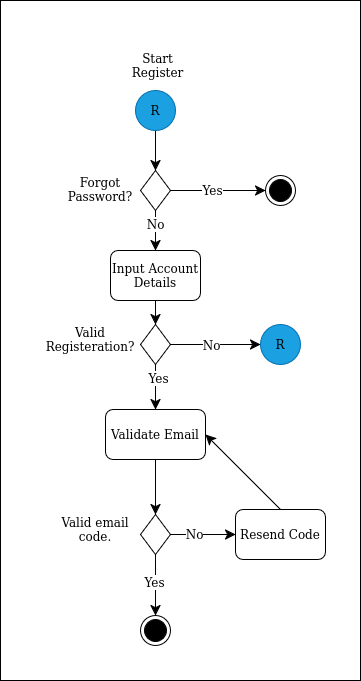

The diagram above was exported from draw.io. Its source (the exported page's mxGraphModel, read from the mxfile embedded in the PNG):
<mxGraphModel dx="816" dy="950" grid="1" gridSize="10" guides="1" tooltips="1" connect="1" arrows="1" fold="1" page="1" pageScale="1" pageWidth="4681" pageHeight="3300" math="0" shadow="0">
  <root>
    <mxCell id="0" />
    <mxCell id="1" parent="0" />
    <mxCell id="bQOHjfnGkmlY5GaeAhft-35" value="" style="rounded=0;whiteSpace=wrap;html=1;" vertex="1" parent="1">
      <mxGeometry y="80" width="360" height="680" as="geometry" />
    </mxCell>
    <mxCell id="bQOHjfnGkmlY5GaeAhft-1" style="edgeStyle=none;curved=1;rounded=0;orthogonalLoop=1;jettySize=auto;html=1;entryX=0.5;entryY=0;entryDx=0;entryDy=0;fontSize=12;startSize=8;endSize=8;" edge="1" parent="1" source="bQOHjfnGkmlY5GaeAhft-2" target="bQOHjfnGkmlY5GaeAhft-28">
      <mxGeometry relative="1" as="geometry" />
    </mxCell>
    <mxCell id="bQOHjfnGkmlY5GaeAhft-2" value="R" style="ellipse;whiteSpace=wrap;html=1;aspect=fixed;fillColor=#1ba1e2;strokeColor=#006EAF;direction=south;fontColor=#000000;" vertex="1" parent="1">
      <mxGeometry x="135" y="170" width="40" height="40" as="geometry" />
    </mxCell>
    <mxCell id="bQOHjfnGkmlY5GaeAhft-3" style="edgeStyle=none;curved=1;rounded=0;orthogonalLoop=1;jettySize=auto;html=1;entryX=0.5;entryY=0;entryDx=0;entryDy=0;fontSize=12;startSize=8;endSize=8;" edge="1" parent="1" source="bQOHjfnGkmlY5GaeAhft-4" target="bQOHjfnGkmlY5GaeAhft-9">
      <mxGeometry relative="1" as="geometry" />
    </mxCell>
    <mxCell id="bQOHjfnGkmlY5GaeAhft-4" value="Input Account Details" style="rounded=1;whiteSpace=wrap;html=1;" vertex="1" parent="1">
      <mxGeometry x="110" y="330" width="90" height="50" as="geometry" />
    </mxCell>
    <mxCell id="bQOHjfnGkmlY5GaeAhft-5" style="edgeStyle=none;curved=1;rounded=0;orthogonalLoop=1;jettySize=auto;html=1;exitX=1;exitY=0.5;exitDx=0;exitDy=0;fontSize=12;startSize=8;endSize=8;entryX=0.5;entryY=1;entryDx=0;entryDy=0;" edge="1" parent="1" source="bQOHjfnGkmlY5GaeAhft-9" target="bQOHjfnGkmlY5GaeAhft-11">
      <mxGeometry relative="1" as="geometry">
        <mxPoint x="210" y="424.05" as="targetPoint" />
      </mxGeometry>
    </mxCell>
    <mxCell id="bQOHjfnGkmlY5GaeAhft-6" value="No" style="edgeLabel;html=1;align=center;verticalAlign=middle;resizable=0;points=[];fontSize=12;" vertex="1" connectable="0" parent="bQOHjfnGkmlY5GaeAhft-5">
      <mxGeometry x="-0.5314" relative="1" as="geometry">
        <mxPoint x="19" as="offset" />
      </mxGeometry>
    </mxCell>
    <mxCell id="bQOHjfnGkmlY5GaeAhft-7" style="edgeStyle=none;curved=1;rounded=0;orthogonalLoop=1;jettySize=auto;html=1;exitX=0.5;exitY=1;exitDx=0;exitDy=0;entryX=0.5;entryY=0;entryDx=0;entryDy=0;fontSize=12;startSize=8;endSize=8;" edge="1" parent="1" source="bQOHjfnGkmlY5GaeAhft-9" target="bQOHjfnGkmlY5GaeAhft-13">
      <mxGeometry relative="1" as="geometry" />
    </mxCell>
    <mxCell id="bQOHjfnGkmlY5GaeAhft-8" value="Yes" style="edgeLabel;html=1;align=center;verticalAlign=middle;resizable=0;points=[];fontSize=12;" vertex="1" connectable="0" parent="bQOHjfnGkmlY5GaeAhft-7">
      <mxGeometry x="-0.4114" y="2" relative="1" as="geometry">
        <mxPoint as="offset" />
      </mxGeometry>
    </mxCell>
    <mxCell id="bQOHjfnGkmlY5GaeAhft-9" value="" style="rhombus;whiteSpace=wrap;html=1;" vertex="1" parent="1">
      <mxGeometry x="140" y="404.05" width="30" height="40" as="geometry" />
    </mxCell>
    <mxCell id="bQOHjfnGkmlY5GaeAhft-10" value="Valid Registeration?" style="text;html=1;align=center;verticalAlign=middle;whiteSpace=wrap;rounded=0;" vertex="1" parent="1">
      <mxGeometry x="60" y="404.05" width="60" height="30" as="geometry" />
    </mxCell>
    <mxCell id="bQOHjfnGkmlY5GaeAhft-11" value="R" style="ellipse;whiteSpace=wrap;html=1;aspect=fixed;fillColor=#1ba1e2;strokeColor=#006EAF;direction=south;fontColor=#000000;" vertex="1" parent="1">
      <mxGeometry x="260" y="404.05" width="40" height="40" as="geometry" />
    </mxCell>
    <mxCell id="bQOHjfnGkmlY5GaeAhft-12" style="edgeStyle=none;curved=1;rounded=0;orthogonalLoop=1;jettySize=auto;html=1;entryX=0.5;entryY=0;entryDx=0;entryDy=0;fontSize=12;startSize=8;endSize=8;" edge="1" parent="1" source="bQOHjfnGkmlY5GaeAhft-13" target="bQOHjfnGkmlY5GaeAhft-19">
      <mxGeometry relative="1" as="geometry" />
    </mxCell>
    <mxCell id="bQOHjfnGkmlY5GaeAhft-13" value="Validate Email" style="rounded=1;whiteSpace=wrap;html=1;" vertex="1" parent="1">
      <mxGeometry x="105" y="489.05" width="100" height="50" as="geometry" />
    </mxCell>
    <mxCell id="bQOHjfnGkmlY5GaeAhft-14" style="edgeStyle=none;curved=1;rounded=0;orthogonalLoop=1;jettySize=auto;html=1;exitX=0.5;exitY=1;exitDx=0;exitDy=0;fontSize=12;startSize=8;endSize=8;" edge="1" parent="1" source="bQOHjfnGkmlY5GaeAhft-13" target="bQOHjfnGkmlY5GaeAhft-13">
      <mxGeometry relative="1" as="geometry" />
    </mxCell>
    <mxCell id="bQOHjfnGkmlY5GaeAhft-15" style="edgeStyle=none;curved=1;rounded=0;orthogonalLoop=1;jettySize=auto;html=1;exitX=0.5;exitY=1;exitDx=0;exitDy=0;entryX=0.5;entryY=0;entryDx=0;entryDy=0;fontSize=12;startSize=8;endSize=8;" edge="1" parent="1" source="bQOHjfnGkmlY5GaeAhft-19" target="bQOHjfnGkmlY5GaeAhft-33">
      <mxGeometry relative="1" as="geometry">
        <mxPoint x="154.9999999999999" y="689.0500000000002" as="targetPoint" />
      </mxGeometry>
    </mxCell>
    <mxCell id="bQOHjfnGkmlY5GaeAhft-16" value="Yes" style="edgeLabel;html=1;align=center;verticalAlign=middle;resizable=0;points=[];fontSize=12;" vertex="1" connectable="0" parent="bQOHjfnGkmlY5GaeAhft-15">
      <mxGeometry x="-0.1013" y="-2" relative="1" as="geometry">
        <mxPoint as="offset" />
      </mxGeometry>
    </mxCell>
    <mxCell id="bQOHjfnGkmlY5GaeAhft-17" style="edgeStyle=none;curved=1;rounded=0;orthogonalLoop=1;jettySize=auto;html=1;exitX=1;exitY=0.5;exitDx=0;exitDy=0;entryX=0;entryY=0.5;entryDx=0;entryDy=0;fontSize=12;startSize=8;endSize=8;" edge="1" parent="1" source="bQOHjfnGkmlY5GaeAhft-19" target="bQOHjfnGkmlY5GaeAhft-23">
      <mxGeometry relative="1" as="geometry" />
    </mxCell>
    <mxCell id="bQOHjfnGkmlY5GaeAhft-18" value="No" style="edgeLabel;html=1;align=center;verticalAlign=middle;resizable=0;points=[];fontSize=12;" vertex="1" connectable="0" parent="bQOHjfnGkmlY5GaeAhft-17">
      <mxGeometry x="-0.298" y="1" relative="1" as="geometry">
        <mxPoint as="offset" />
      </mxGeometry>
    </mxCell>
    <mxCell id="bQOHjfnGkmlY5GaeAhft-19" value="" style="rhombus;whiteSpace=wrap;html=1;" vertex="1" parent="1">
      <mxGeometry x="140" y="594.0500000000001" width="30" height="40" as="geometry" />
    </mxCell>
    <mxCell id="bQOHjfnGkmlY5GaeAhft-20" value="Valid email code." style="text;html=1;align=center;verticalAlign=middle;whiteSpace=wrap;rounded=0;" vertex="1" parent="1">
      <mxGeometry x="60" y="594.0500000000001" width="70" height="30" as="geometry" />
    </mxCell>
    <mxCell id="bQOHjfnGkmlY5GaeAhft-21" style="edgeStyle=none;curved=1;rounded=0;orthogonalLoop=1;jettySize=auto;html=1;exitX=1;exitY=0.5;exitDx=0;exitDy=0;fontSize=12;startSize=8;endSize=8;" edge="1" parent="1">
      <mxGeometry relative="1" as="geometry">
        <mxPoint x="154.9999999999999" y="729.0500000000002" as="sourcePoint" />
        <mxPoint x="154.9999999999999" y="729.0500000000002" as="targetPoint" />
      </mxGeometry>
    </mxCell>
    <mxCell id="bQOHjfnGkmlY5GaeAhft-22" style="edgeStyle=none;curved=1;rounded=0;orthogonalLoop=1;jettySize=auto;html=1;exitX=0.5;exitY=0;exitDx=0;exitDy=0;entryX=1;entryY=0.5;entryDx=0;entryDy=0;fontSize=12;startSize=8;endSize=8;" edge="1" parent="1" source="bQOHjfnGkmlY5GaeAhft-23" target="bQOHjfnGkmlY5GaeAhft-13">
      <mxGeometry relative="1" as="geometry" />
    </mxCell>
    <mxCell id="bQOHjfnGkmlY5GaeAhft-23" value="Resend Code" style="rounded=1;whiteSpace=wrap;html=1;" vertex="1" parent="1">
      <mxGeometry x="235" y="589.0500000000001" width="90" height="50" as="geometry" />
    </mxCell>
    <mxCell id="bQOHjfnGkmlY5GaeAhft-24" style="edgeStyle=none;curved=1;rounded=0;orthogonalLoop=1;jettySize=auto;html=1;entryX=0.5;entryY=0;entryDx=0;entryDy=0;fontSize=12;startSize=8;endSize=8;" edge="1" parent="1" source="bQOHjfnGkmlY5GaeAhft-28" target="bQOHjfnGkmlY5GaeAhft-4">
      <mxGeometry relative="1" as="geometry" />
    </mxCell>
    <mxCell id="bQOHjfnGkmlY5GaeAhft-25" value="No" style="edgeLabel;html=1;align=center;verticalAlign=middle;resizable=0;points=[];fontSize=12;" vertex="1" connectable="0" parent="bQOHjfnGkmlY5GaeAhft-24">
      <mxGeometry x="-0.35" y="-1" relative="1" as="geometry">
        <mxPoint as="offset" />
      </mxGeometry>
    </mxCell>
    <mxCell id="bQOHjfnGkmlY5GaeAhft-26" style="edgeStyle=none;curved=1;rounded=0;orthogonalLoop=1;jettySize=auto;html=1;entryX=0;entryY=0.5;entryDx=0;entryDy=0;fontSize=12;startSize=8;endSize=8;" edge="1" parent="1" source="bQOHjfnGkmlY5GaeAhft-28" target="bQOHjfnGkmlY5GaeAhft-32">
      <mxGeometry relative="1" as="geometry">
        <mxPoint x="260" y="270.28" as="targetPoint" />
      </mxGeometry>
    </mxCell>
    <mxCell id="bQOHjfnGkmlY5GaeAhft-27" value="Yes" style="edgeLabel;html=1;align=center;verticalAlign=middle;resizable=0;points=[];fontSize=12;" vertex="1" connectable="0" parent="bQOHjfnGkmlY5GaeAhft-26">
      <mxGeometry x="-0.3184" y="-2" relative="1" as="geometry">
        <mxPoint x="9" y="-3" as="offset" />
      </mxGeometry>
    </mxCell>
    <mxCell id="bQOHjfnGkmlY5GaeAhft-28" value="" style="rhombus;whiteSpace=wrap;html=1;" vertex="1" parent="1">
      <mxGeometry x="140" y="250" width="30" height="40" as="geometry" />
    </mxCell>
    <mxCell id="bQOHjfnGkmlY5GaeAhft-29" value="Forgot Password?" style="text;html=1;align=center;verticalAlign=middle;whiteSpace=wrap;rounded=0;" vertex="1" parent="1">
      <mxGeometry x="70" y="254" width="60" height="30" as="geometry" />
    </mxCell>
    <mxCell id="bQOHjfnGkmlY5GaeAhft-30" style="edgeStyle=none;curved=1;rounded=0;orthogonalLoop=1;jettySize=auto;html=1;exitX=1;exitY=0;exitDx=0;exitDy=0;fontSize=12;startSize=8;endSize=8;" edge="1" parent="1">
      <mxGeometry relative="1" as="geometry">
        <mxPoint x="294.14213562373106" y="284.42213562373104" as="sourcePoint" />
        <mxPoint x="294.14213562373106" y="284.42213562373104" as="targetPoint" />
      </mxGeometry>
    </mxCell>
    <mxCell id="bQOHjfnGkmlY5GaeAhft-31" value="Start Register" style="text;html=1;align=center;verticalAlign=middle;whiteSpace=wrap;rounded=0;" vertex="1" parent="1">
      <mxGeometry x="120" y="130" width="75" height="30" as="geometry" />
    </mxCell>
    <mxCell id="bQOHjfnGkmlY5GaeAhft-32" value="" style="ellipse;html=1;shape=endState;fillColor=#000000;strokeColor=#000000;" vertex="1" parent="1">
      <mxGeometry x="265" y="255" width="30" height="30" as="geometry" />
    </mxCell>
    <mxCell id="bQOHjfnGkmlY5GaeAhft-33" value="" style="ellipse;html=1;shape=endState;fillColor=#000000;strokeColor=#000000;" vertex="1" parent="1">
      <mxGeometry x="140" y="695" width="30" height="30" as="geometry" />
    </mxCell>
  </root>
</mxGraphModel>